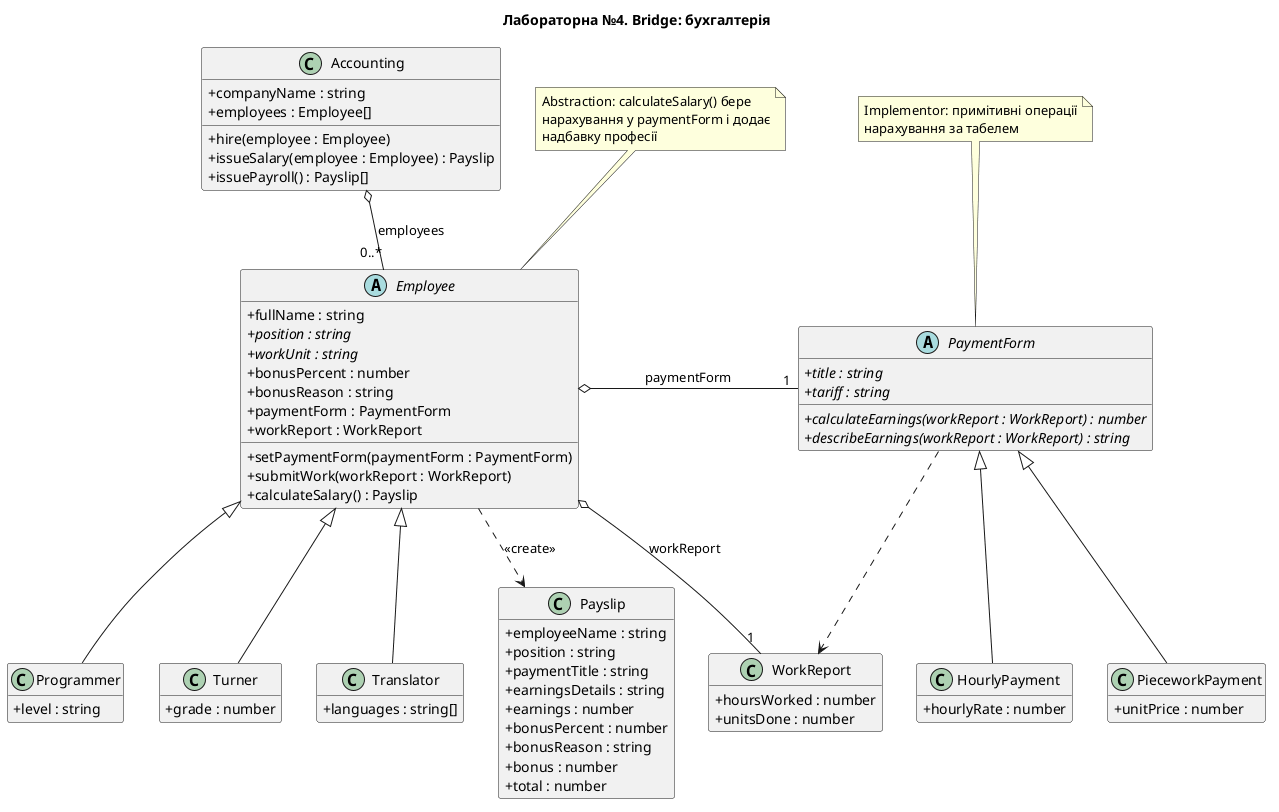

The diagram above was rendered by PlantUML. Its source (embedded in the PNG):
@startuml class-diagram
title Лабораторна №4. Bridge: бухгалтерія

skinparam classAttributeIconSize 0
skinparam shadowing false
hide empty members

class Accounting {
  +companyName : string
  +employees : Employee[]
  +hire(employee : Employee)
  +issueSalary(employee : Employee) : Payslip
  +issuePayroll() : Payslip[]
}

abstract class Employee {
  +fullName : string
  {abstract} +position : string
  {abstract} +workUnit : string
  +bonusPercent : number
  +bonusReason : string
  +paymentForm : PaymentForm
  +workReport : WorkReport
  +setPaymentForm(paymentForm : PaymentForm)
  +submitWork(workReport : WorkReport)
  +calculateSalary() : Payslip
}

class Programmer {
  +level : string
}

class Turner {
  +grade : number
}

class Translator {
  +languages : string[]
}

abstract class PaymentForm {
  {abstract} +title : string
  {abstract} +tariff : string
  {abstract} +calculateEarnings(workReport : WorkReport) : number
  {abstract} +describeEarnings(workReport : WorkReport) : string
}

class HourlyPayment {
  +hourlyRate : number
}

class PieceworkPayment {
  +unitPrice : number
}

class WorkReport {
  +hoursWorked : number
  +unitsDone : number
}

class Payslip {
  +employeeName : string
  +position : string
  +paymentTitle : string
  +earningsDetails : string
  +earnings : number
  +bonusPercent : number
  +bonusReason : string
  +bonus : number
  +total : number
}

Employee <|-- Programmer
Employee <|-- Turner
Employee <|-- Translator
PaymentForm <|-- HourlyPayment
PaymentForm <|-- PieceworkPayment

Employee o-right- "1" PaymentForm : paymentForm
Employee o-- "1" WorkReport : workReport
Employee ..> Payslip : <<create>>
PaymentForm ..> WorkReport
Accounting o-- "0..*" Employee : employees

note top of Employee
  Abstraction: calculateSalary() бере
  нарахування у paymentForm і додає
  надбавку професії
end note

note top of PaymentForm
  Implementor: примітивні операції
  нарахування за табелем
end note
@enduml